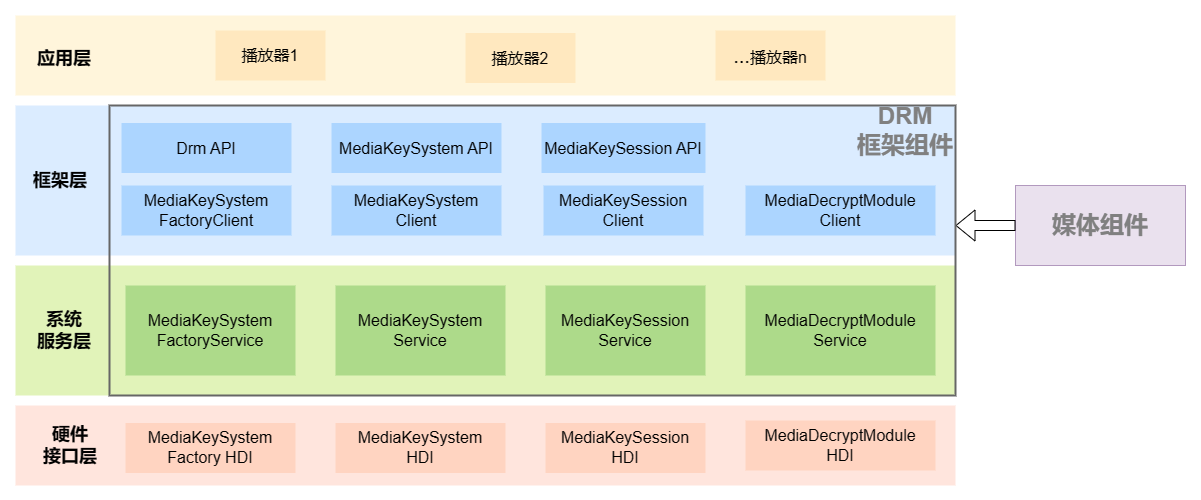

The diagram above was exported from draw.io. Its source (the exported page's mxGraphModel, read from the mxfile embedded in the PNG):
<mxGraphModel dx="1631" dy="924" grid="1" gridSize="10" guides="1" tooltips="1" connect="1" arrows="1" fold="1" page="1" pageScale="1" pageWidth="827" pageHeight="1169" math="0" shadow="0">
  <root>
    <mxCell id="0" />
    <mxCell id="1" parent="0" />
    <mxCell id="s2Da5ORTaGScyCyN1sVD-2" value="" style="rounded=0;whiteSpace=wrap;html=1;fillColor=#fff2cc;strokeColor=none;opacity=70;" parent="1" vertex="1">
      <mxGeometry x="80" y="130" width="940" height="80" as="geometry" />
    </mxCell>
    <mxCell id="s2Da5ORTaGScyCyN1sVD-4" value="&lt;font style=&quot;font-size: 18px;&quot;&gt;&lt;b&gt;应用层&lt;/b&gt;&lt;/font&gt;" style="text;html=1;strokeColor=none;fillColor=none;align=center;verticalAlign=middle;whiteSpace=wrap;rounded=0;" parent="1" vertex="1">
      <mxGeometry x="84" y="150" width="90" height="45" as="geometry" />
    </mxCell>
    <mxCell id="s2Da5ORTaGScyCyN1sVD-5" value="" style="rounded=0;whiteSpace=wrap;html=1;fillColor=#cce5ff;strokeColor=none;opacity=70;" parent="1" vertex="1">
      <mxGeometry x="80" y="220" width="940" height="150" as="geometry" />
    </mxCell>
    <mxCell id="s2Da5ORTaGScyCyN1sVD-7" value="" style="rounded=0;whiteSpace=wrap;html=1;fillColor=#cdeb8b;strokeColor=none;opacity=60;" parent="1" vertex="1">
      <mxGeometry x="80" y="380" width="940" height="130" as="geometry" />
    </mxCell>
    <mxCell id="s2Da5ORTaGScyCyN1sVD-8" value="&lt;b style=&quot;border-color: var(--border-color); font-size: 18px;&quot;&gt;系统&lt;br&gt;服务层&lt;/b&gt;" style="text;html=1;strokeColor=none;fillColor=none;align=center;verticalAlign=middle;whiteSpace=wrap;rounded=0;" parent="1" vertex="1">
      <mxGeometry x="84" y="422.5" width="90" height="45" as="geometry" />
    </mxCell>
    <mxCell id="s2Da5ORTaGScyCyN1sVD-9" value="" style="rounded=0;whiteSpace=wrap;html=1;fillColor=#FFDACF;strokeColor=none;opacity=70;" parent="1" vertex="1">
      <mxGeometry x="80" y="520" width="940" height="80" as="geometry" />
    </mxCell>
    <mxCell id="s2Da5ORTaGScyCyN1sVD-10" value="&lt;span style=&quot;font-size: 18px;&quot;&gt;&lt;b&gt;硬件&lt;br&gt;接口层&lt;/b&gt;&lt;/span&gt;" style="text;html=1;strokeColor=none;fillColor=none;align=center;verticalAlign=middle;whiteSpace=wrap;rounded=0;" parent="1" vertex="1">
      <mxGeometry x="90" y="537.5" width="90" height="45" as="geometry" />
    </mxCell>
    <mxCell id="s2Da5ORTaGScyCyN1sVD-12" value="&lt;span style=&quot;font-size: 18px;&quot;&gt;&lt;b&gt;框架层&lt;/b&gt;&lt;/span&gt;" style="text;html=1;strokeColor=none;fillColor=none;align=center;verticalAlign=middle;whiteSpace=wrap;rounded=0;" parent="1" vertex="1">
      <mxGeometry x="80" y="272.5" width="90" height="45" as="geometry" />
    </mxCell>
    <mxCell id="s2Da5ORTaGScyCyN1sVD-13" value="&lt;font style=&quot;font-size: 16px;&quot;&gt;播放器1&lt;/font&gt;" style="rounded=0;whiteSpace=wrap;html=1;strokeColor=none;fillColor=#FFE8BF;" parent="1" vertex="1">
      <mxGeometry x="280" y="145" width="110" height="50" as="geometry" />
    </mxCell>
    <mxCell id="s2Da5ORTaGScyCyN1sVD-15" value="&lt;font style=&quot;font-size: 16px;&quot;&gt;MediaKeySystem API&lt;/font&gt;" style="rounded=0;whiteSpace=wrap;html=1;strokeColor=none;fillColor=#99CCFF;opacity=70;" parent="1" vertex="1">
      <mxGeometry x="396" y="237.5" width="170" height="50" as="geometry" />
    </mxCell>
    <mxCell id="s2Da5ORTaGScyCyN1sVD-16" value="&lt;font style=&quot;font-size: 16px;&quot;&gt;MediaKeySession API&lt;/font&gt;" style="rounded=0;whiteSpace=wrap;html=1;strokeColor=none;fillColor=#99CCFF;opacity=70;" parent="1" vertex="1">
      <mxGeometry x="606" y="237.5" width="164" height="50" as="geometry" />
    </mxCell>
    <mxCell id="s2Da5ORTaGScyCyN1sVD-18" value="&lt;font style=&quot;font-size: 16px;&quot;&gt;Drm API&lt;/font&gt;" style="rounded=0;whiteSpace=wrap;html=1;strokeColor=none;fillColor=#99CCFF;opacity=70;" parent="1" vertex="1">
      <mxGeometry x="186" y="237.5" width="170" height="50" as="geometry" />
    </mxCell>
    <mxCell id="s2Da5ORTaGScyCyN1sVD-20" value="&lt;font style=&quot;font-size: 16px;&quot;&gt;MediaKeySystem&lt;br&gt;FactoryClient&lt;/font&gt;" style="rounded=0;whiteSpace=wrap;html=1;strokeColor=none;fillColor=#99CCFF;opacity=70;" parent="1" vertex="1">
      <mxGeometry x="186" y="300" width="170" height="50" as="geometry" />
    </mxCell>
    <mxCell id="s2Da5ORTaGScyCyN1sVD-21" value="&lt;span style=&quot;font-size: 16px;&quot;&gt;MediaKeySystem&lt;br&gt;&lt;/span&gt;&lt;font style=&quot;font-size: 16px;&quot;&gt;Client&lt;/font&gt;" style="rounded=0;whiteSpace=wrap;html=1;strokeColor=none;fillColor=#99CCFF;opacity=70;" parent="1" vertex="1">
      <mxGeometry x="396" y="300" width="170" height="50" as="geometry" />
    </mxCell>
    <mxCell id="s2Da5ORTaGScyCyN1sVD-22" value="&lt;font style=&quot;font-size: 16px;&quot;&gt;&lt;font style=&quot;font-size: 16px;&quot;&gt;Media&lt;/font&gt;KeySession&lt;br&gt;Client&lt;/font&gt;" style="rounded=0;whiteSpace=wrap;html=1;strokeColor=none;fillColor=#99CCFF;opacity=70;" parent="1" vertex="1">
      <mxGeometry x="608" y="300" width="160" height="50" as="geometry" />
    </mxCell>
    <mxCell id="s2Da5ORTaGScyCyN1sVD-23" value="&lt;font style=&quot;font-size: 16px;&quot;&gt;MediaDecryptModule&lt;br&gt;&lt;/font&gt;&lt;span style=&quot;font-size: 16px;&quot;&gt;Client&lt;/span&gt;" style="rounded=0;whiteSpace=wrap;html=1;strokeColor=none;fillColor=#99CCFF;opacity=70;" parent="1" vertex="1">
      <mxGeometry x="810" y="300" width="190" height="50" as="geometry" />
    </mxCell>
    <mxCell id="s2Da5ORTaGScyCyN1sVD-26" value="&lt;font style=&quot;font-size: 16px;&quot;&gt;MediaKeySystem&lt;br&gt;FactoryService&lt;/font&gt;" style="rounded=0;whiteSpace=wrap;html=1;strokeColor=none;fillColor=#97D077;opacity=70;" parent="1" vertex="1">
      <mxGeometry x="190" y="400" width="170" height="90" as="geometry" />
    </mxCell>
    <mxCell id="s2Da5ORTaGScyCyN1sVD-27" value="&lt;font style=&quot;font-size: 16px;&quot;&gt;MediaKeySystem&lt;br&gt;Service&lt;br&gt;&lt;/font&gt;" style="rounded=0;whiteSpace=wrap;html=1;strokeColor=none;fillColor=#97D077;opacity=70;" parent="1" vertex="1">
      <mxGeometry x="400" y="400" width="170" height="90" as="geometry" />
    </mxCell>
    <mxCell id="s2Da5ORTaGScyCyN1sVD-28" value="&lt;font style=&quot;font-size: 16px;&quot;&gt;MediaKeySession&lt;br&gt;Service&lt;br&gt;&lt;/font&gt;" style="rounded=0;whiteSpace=wrap;html=1;strokeColor=none;fillColor=#97D077;opacity=70;" parent="1" vertex="1">
      <mxGeometry x="610" y="400" width="160" height="90" as="geometry" />
    </mxCell>
    <mxCell id="s2Da5ORTaGScyCyN1sVD-29" value="&lt;font style=&quot;font-size: 16px;&quot;&gt;MediaDecryptModule&lt;br&gt;Service&lt;br&gt;&lt;/font&gt;" style="rounded=0;whiteSpace=wrap;html=1;strokeColor=none;fillColor=#97D077;opacity=70;" parent="1" vertex="1">
      <mxGeometry x="810" y="400" width="190" height="90" as="geometry" />
    </mxCell>
    <mxCell id="s2Da5ORTaGScyCyN1sVD-31" value="&lt;font style=&quot;font-size: 16px;&quot;&gt;MediaKeySystem&lt;br&gt;Factory HDI&lt;/font&gt;" style="rounded=0;whiteSpace=wrap;html=1;strokeColor=none;fillColor=#FFCEB5;opacity=70;" parent="1" vertex="1">
      <mxGeometry x="190" y="537.5" width="170" height="50" as="geometry" />
    </mxCell>
    <mxCell id="s2Da5ORTaGScyCyN1sVD-32" value="&lt;font style=&quot;font-size: 16px;&quot;&gt;MediaKeySystem&lt;br&gt;HDI&lt;br&gt;&lt;/font&gt;" style="rounded=0;whiteSpace=wrap;html=1;strokeColor=none;fillColor=#FFCEB5;opacity=70;" parent="1" vertex="1">
      <mxGeometry x="400" y="537.5" width="170" height="50" as="geometry" />
    </mxCell>
    <mxCell id="s2Da5ORTaGScyCyN1sVD-33" value="&lt;font style=&quot;font-size: 16px;&quot;&gt;Media&lt;/font&gt;&lt;span style=&quot;font-size: 16px;&quot;&gt;KeySession&lt;br&gt;HDI&lt;br&gt;&lt;/span&gt;" style="rounded=0;whiteSpace=wrap;html=1;strokeColor=none;fillColor=#FFCEB5;opacity=70;" parent="1" vertex="1">
      <mxGeometry x="610" y="537.5" width="160" height="50" as="geometry" />
    </mxCell>
    <mxCell id="s2Da5ORTaGScyCyN1sVD-34" value="&lt;font style=&quot;font-size: 16px;&quot;&gt;MediaDecryptModule&lt;br&gt;HDI&lt;br&gt;&lt;/font&gt;" style="rounded=0;whiteSpace=wrap;html=1;strokeColor=none;fillColor=#FFCEB5;opacity=70;" parent="1" vertex="1">
      <mxGeometry x="810" y="535" width="190" height="50" as="geometry" />
    </mxCell>
    <mxCell id="s2Da5ORTaGScyCyN1sVD-37" value="&lt;font style=&quot;font-size: 16px;&quot;&gt;播放器2&lt;/font&gt;" style="rounded=0;whiteSpace=wrap;html=1;strokeColor=none;fillColor=#FFE8BF;" parent="1" vertex="1">
      <mxGeometry x="530" y="147.5" width="110" height="50" as="geometry" />
    </mxCell>
    <mxCell id="s2Da5ORTaGScyCyN1sVD-38" value="&lt;font style=&quot;font-size: 20px;&quot;&gt;...&lt;/font&gt;&lt;font style=&quot;font-size: 16px;&quot;&gt;播放器n&lt;/font&gt;" style="rounded=0;whiteSpace=wrap;html=1;strokeColor=none;fillColor=#FFE8BF;" parent="1" vertex="1">
      <mxGeometry x="780" y="145" width="110" height="50" as="geometry" />
    </mxCell>
    <mxCell id="7TqnEZF-dg6asJmaEgwt-5" value="&lt;b style=&quot;&quot;&gt;&lt;font color=&quot;#808080&quot; style=&quot;font-size: 24px;&quot;&gt;媒体组件&lt;/font&gt;&lt;/b&gt;" style="rounded=0;whiteSpace=wrap;html=1;strokeColor=#9673a6;fillColor=#e1d5e7;opacity=70;" parent="1" vertex="1">
      <mxGeometry x="1080" y="300" width="170" height="80" as="geometry" />
    </mxCell>
    <mxCell id="7TqnEZF-dg6asJmaEgwt-7" value="" style="shape=flexArrow;endArrow=classic;html=1;rounded=0;exitX=0;exitY=0.5;exitDx=0;exitDy=0;" parent="1" source="7TqnEZF-dg6asJmaEgwt-5" edge="1">
      <mxGeometry width="50" height="50" relative="1" as="geometry">
        <mxPoint x="1070" y="330" as="sourcePoint" />
        <mxPoint x="1020" y="340" as="targetPoint" />
      </mxGeometry>
    </mxCell>
    <mxCell id="eScwdybzt9eMbItl9M_R-1" value="&lt;b style=&quot;border-color: var(--border-color);&quot;&gt;&lt;font color=&quot;#808080&quot; style=&quot;border-color: var(--border-color); font-size: 24px;&quot;&gt;DRM&lt;br&gt;框架组件&lt;/font&gt;&lt;/b&gt;" style="text;html=1;strokeColor=none;fillColor=none;align=center;verticalAlign=middle;whiteSpace=wrap;rounded=0;" vertex="1" parent="1">
      <mxGeometry x="920" y="230" width="100" height="30" as="geometry" />
    </mxCell>
    <mxCell id="7TqnEZF-dg6asJmaEgwt-6" value="" style="rounded=0;whiteSpace=wrap;html=1;fillColor=none;strokeColor=#666666;strokeWidth=2;" parent="1" vertex="1">
      <mxGeometry x="174" y="220" width="846" height="290" as="geometry" />
    </mxCell>
  </root>
</mxGraphModel>